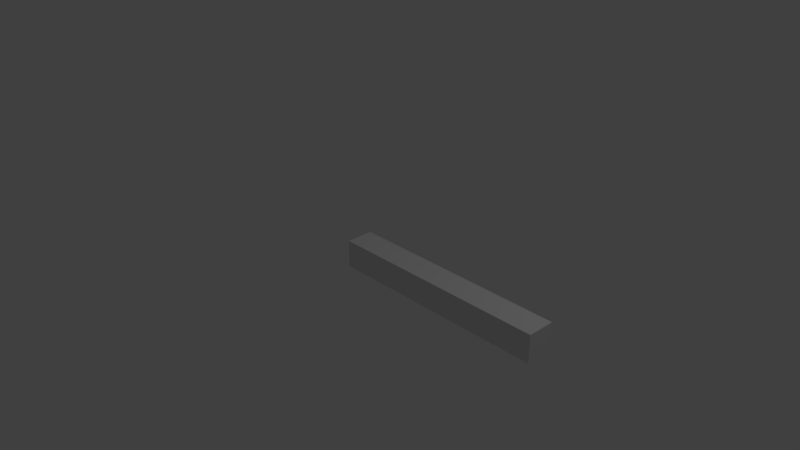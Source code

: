 # Source: ColliderAnimationTest.blend  (saved by Blender 2.78.0; exported with 4.5.12 LTS)
import bpy
from mathutils import Matrix  # noqa: F401  (used for matrix-valued properties, if any)

bpy.ops.wm.read_factory_settings(use_empty=True)
scene = bpy.context.scene
scene.name = 'Scene'

# ---- collections
col_collection_1 = bpy.data.collections.new('Collection 1'); scene.collection.children.link(col_collection_1)

# ---- materials (node trees are filled in below, after node groups)
mat_material = bpy.data.materials.new('Material')
mat_material.alpha_threshold = 0.0
mat_material.use_transparent_shadow = False
mat_material.roughness = 0.5
mat_material.line_color = (0.0, 0.0, 0.0, 1.0)

# ---- material node trees

# ---- world
world_world = bpy.data.worlds.new('World'); scene.world = world_world
world_world.color = (0.05088, 0.05088, 0.05088)
world_world.use_sun_shadow = False
world_world.sun_shadow_jitter_overblur = 0.0
world_world.cycles.sampling_method = 'MANUAL'

# ---- cameras
cam_camera = bpy.data.cameras.new('Camera')
cam_camera.clip_end = 100.0
cam_camera.lens = 35.0
cam_camera.sensor_width = 32.0
cam_camera.sensor_height = 18.0
cam_camera.ortho_scale = 7.314
cam_camera.dof.focus_distance = 0.0
cam_camera.dof.aperture_fstop = 128.0

# ---- lights
light_lamp = bpy.data.lights.new('Lamp', 'POINT')
light_lamp.transmission_factor = 0.0
light_lamp.cutoff_distance = 30.0
light_lamp.energy = 100.0
light_lamp.shadow_buffer_clip_start = 1.001
light_lamp.shadow_soft_size = 0.1
light_lamp.shadow_maximum_resolution = 0.006
light_lamp.use_absolute_resolution = True

# ---- meshes
me_cube = bpy.data.meshes.new('Cube')
me_cube.from_pydata([(0.1833, 0.1833, -0.1833), (0.1833, -0.1833, -0.1833), (-0.1833, -0.1833, -0.1833), (-0.1833, 0.1833, -0.1833), (0.1833, 0.1833, 0.1833), (0.1833, -0.1833, 0.1833), (-0.1833, -0.1833, 0.1833), (-0.1833, 0.1833, 0.1833), (0.2625, 0.1833, -0.1833), (0.2625, -0.1833, -0.1833), (0.2625, 0.1833, 0.1833), (0.2625, -0.1833, 0.1833), (0.3524, 0.1833, -0.1833), (0.3524, -0.1833, -0.1833), (0.3524, 0.1833, 0.1833), (0.3524, -0.1833, 0.1833), (2.781, 0.1833, -0.1833), (2.781, -0.1833, -0.1833), (2.781, 0.1833, 0.1833), (2.781, -0.1833, 0.1833)], [], [(0, 1, 2, 3), (4, 7, 6, 5), (4, 5, 11, 10), (1, 5, 6, 2), (2, 6, 7, 3), (4, 0, 3, 7), (10, 11, 15, 14), (5, 1, 9, 11), (0, 4, 10, 8), (1, 0, 8, 9), (12, 14, 18, 16), (8, 10, 14, 12), (11, 9, 13, 15), (9, 8, 12, 13), (16, 18, 19, 17), (15, 13, 17, 19), (13, 12, 16, 17), (14, 15, 19, 18)])
me_cube.materials.append(mat_material)
me_cube.use_remesh_preserve_volume = False
me_cube.use_remesh_preserve_attributes = False
me_cube.use_mirror_vertex_groups = False
me_cube.update()
arm_armature = bpy.data.armatures.new('Armature')  # bones are not reproduced

# ---- objects
ob_armature = bpy.data.objects.new('Armature', arm_armature)
ob_cube = bpy.data.objects.new('Cube', me_cube)
ob_lamp = bpy.data.objects.new('Lamp', light_lamp)
ob_camera = bpy.data.objects.new('Camera', cam_camera)

# ---- transforms, parenting, visibility, modifiers, constraints
ob_armature.location = (0.0, 0.0, 0.0)
ob_armature.show_in_front = True
ob_armature.lineart.crease_threshold = 0.0
ob_cube.parent = ob_armature
ob_cube.location = (0.0, 0.0, 0.0)
ob_cube.lock_rotations_4d = False
ob_cube.empty_display_type = 'ARROWS'
ob_cube.lineart.crease_threshold = 0.0
_vg = ob_cube.vertex_groups.new(name='Bone')
for _i, _w in zip([0, 1, 2, 3, 4, 5, 6, 7, 8, 9, 10, 11, 12, 13, 14, 15], [0.6956, 0.6956, 0.937, 0.9363, 0.6911, 0.6894, 0.9361, 0.9356, 0.3198, 0.3198, 0.3201, 0.3194, 0.0313, 0.03128, 0.03327, 0.03313]): _vg.add([_i], _w, 'REPLACE')
_vg = ob_cube.vertex_groups.new(name='Bone.001')
for _i, _w in zip([0, 1, 2, 3, 4, 5, 6, 7, 8, 9, 10, 11, 12, 13, 14, 15, 16, 17, 18, 19], [0.3044, 0.3044, 0.06303, 0.06371, 0.3089, 0.3106, 0.0639, 0.0644, 0.6802, 0.6802, 0.6799, 0.6806, 0.9594, 0.9594, 0.9584, 0.9584, 0.9997, 0.9997, 0.9997, 0.9997]): _vg.add([_i], _w, 'REPLACE')
_m = ob_cube.modifiers.new('Armature', 'ARMATURE')
_m.object = ob_armature
ob_lamp.location = (4.076, 1.005, 5.904)
ob_lamp.rotation_euler = (0.6503, 0.05522, 1.866)
ob_lamp.lock_rotations_4d = False
ob_lamp.empty_display_type = 'ARROWS'
ob_lamp.color = (0.0, 0.0, 0.0, 0.0)
ob_lamp.lineart.crease_threshold = 0.0
ob_camera.location = (7.481, -6.508, 5.344)
ob_camera.rotation_euler = (1.109, 0.0, 0.8149)
ob_camera.lock_rotations_4d = False
ob_camera.empty_display_type = 'ARROWS'
ob_camera.color = (0.0, 0.0, 0.0, 0.0)
ob_camera.display_type = 'WIRE'
ob_camera.lineart.crease_threshold = 0.0

# ---- collection membership
col_collection_1.objects.link(ob_armature)
col_collection_1.objects.link(ob_cube)
col_collection_1.objects.link(ob_lamp)
col_collection_1.objects.link(ob_camera)

# ---- scene / render settings (as saved in the file)
scene.camera = ob_camera
scene.frame_start = 1; scene.frame_end = 250; scene.frame_set(10)
scene.render.engine = 'BLENDER_EEVEE_NEXT'
scene.render.resolution_percentage = 50
scene.render.dither_intensity = 0.0
scene.cycles.use_denoising = False
scene.cycles.samples = 128
scene.cycles.sampling_pattern = 'TABULATED_SOBOL'
scene.cycles.light_sampling_threshold = 0.0
scene.cycles.use_adaptive_sampling = False
scene.cycles.use_light_tree = False
scene.cycles.blur_glossy = 0.0
scene.cycles.sample_clamp_indirect = 0.0
scene.view_settings.view_transform = 'Standard'
bpy.context.view_layer.update()
